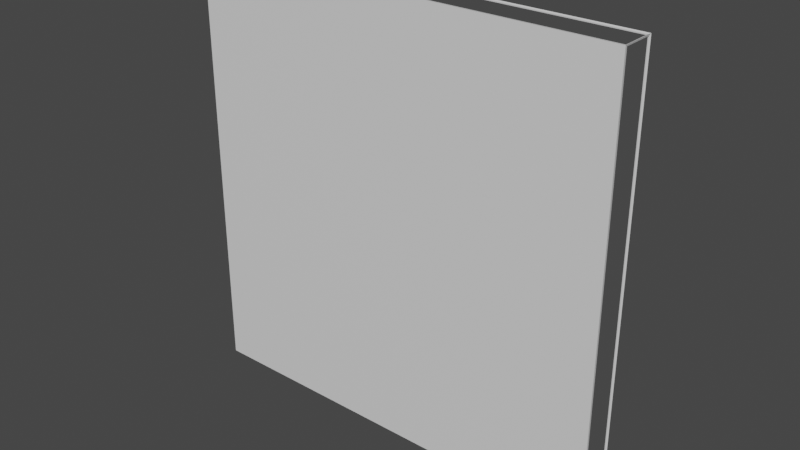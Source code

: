 # Source: Frame1.blend  (saved by Blender 2.90.8; exported with 4.5.12 LTS)
import bpy
from mathutils import Matrix  # noqa: F401  (used for matrix-valued properties, if any)

bpy.ops.wm.read_factory_settings(use_empty=True)
scene = bpy.context.scene
scene.name = 'Scene'

# ---- collections
col_collection = bpy.data.collections.new('Collection'); scene.collection.children.link(col_collection)

# ---- materials (node trees are filled in below, after node groups)
mat_material = bpy.data.materials.new('Material')
mat_material.alpha_threshold = 0.0
mat_material.use_transparent_shadow = False
mat_material.line_color = (0.0, 0.0, 0.0, 1.0)

# ---- material node trees
mat_material.use_nodes = True; mat_material.node_tree.nodes.clear()
_N = mat_material.node_tree.nodes; _L = mat_material.node_tree.links
n0 = _N.new('ShaderNodeOutputMaterial'); n0.name = 'Material Output'; n0.location = (300, 300)
n1 = _N.new('ShaderNodeBsdfPrincipled'); n1.name = 'Principled BSDF'; n1.location = (10, 300)
n1.distribution = 'GGX'
n1.subsurface_method = 'BURLEY'
n1.inputs[2].default_value = 0.4
n1.inputs[3].default_value = 1.45
n1.inputs[27].default_value = (0.0, 0.0, 0.0, 1.0)
n1.inputs[28].default_value = 1.0
_L.new(n1.outputs[0], n0.inputs[0])
n0.is_active_output = True

# ---- world
world_world = bpy.data.worlds.new('World'); scene.world = world_world
world_world.use_nodes = True; world_world.node_tree.nodes.clear()
_N = world_world.node_tree.nodes; _L = world_world.node_tree.links
n0 = _N.new('ShaderNodeOutputWorld'); n0.name = 'World Output'; n0.location = (300, 300)
n1 = _N.new('ShaderNodeBackground'); n1.name = 'Background'; n1.location = (10, 300)
n1.inputs[0].default_value = (0.05088, 0.05088, 0.05088, 1.0)
_L.new(n1.outputs[0], n0.inputs[0])
n0.is_active_output = True
world_world.color = (0.05088, 0.05088, 0.05088)
world_world.use_sun_shadow = False
world_world.sun_shadow_jitter_overblur = 0.0

# ---- meshes
me_cube = bpy.data.meshes.new('Cube')
me_cube.from_pydata([(0.9971, 0.9971, 0.9971), (1.003, 1.096, 1.003), (0.9971, 0.9971, -0.9971), (1.003, 1.096, -1.003), (0.9971, -0.9971, 0.9971), (1.003, -1.208, 1.003), (0.9971, -0.9971, -0.9971), (1.003, -1.208, -1.003), (-0.9971, 0.9971, 0.9971), (-1.003, 1.096, 1.003), (-0.9971, 0.9971, -0.9971), (-1.003, 1.096, -1.003), (-0.9971, -0.9971, 0.9971), (-1.003, -1.208, 1.003), (-0.9971, -0.9971, -0.9971), (-1.003, -1.208, -1.003), (0.995, 0.995, 1.0), (-0.995, 0.995, 1.0), (-0.995, -0.995, 1.0), (0.995, -0.995, 1.0), (0.995, -1.0, -0.995), (0.995, -1.0, 0.995), (-0.995, -1.0, 0.995), (-0.995, -1.0, -0.995), (-1.0, -0.995, -0.995), (-1.0, -0.995, 0.995), (-1.0, 0.995, 0.995), (-1.0, 0.995, -0.995), (-0.995, 0.995, -1.0), (0.995, 0.995, -1.0), (0.995, -0.995, -1.0), (-0.995, -0.995, -1.0), (1.0, 0.995, -0.995), (1.0, 0.995, 0.995), (1.0, -0.995, 0.995), (1.0, -0.995, -0.995), (-0.995, 1.0, -0.995), (-0.995, 1.0, 0.995), (0.995, 1.0, 0.995), (0.995, 1.0, -0.995)], [], [(16, 17, 8, 0), (17, 16, 1, 9), (17, 18, 12, 8), (18, 17, 9, 13), (18, 19, 4, 12), (19, 18, 13, 5), (19, 16, 0, 4), (16, 19, 5, 1), (20, 21, 4, 6), (21, 20, 7, 5), (21, 22, 12, 4), (22, 21, 5, 13), (22, 23, 14, 12), (23, 22, 13, 15), (23, 20, 6, 14), (20, 23, 15, 7), (24, 25, 12, 14), (25, 24, 15, 13), (25, 26, 8, 12), (26, 25, 13, 9), (26, 27, 10, 8), (27, 26, 9, 11), (27, 24, 14, 10), (24, 27, 11, 15), (28, 29, 2, 10), (29, 28, 11, 3), (29, 30, 6, 2), (30, 29, 3, 7), (30, 31, 14, 6), (31, 30, 7, 15), (31, 28, 10, 14), (28, 31, 15, 11), (32, 33, 0, 2), (33, 32, 3, 1), (33, 34, 4, 0), (34, 33, 1, 5), (34, 35, 6, 4), (35, 34, 5, 7), (35, 32, 2, 6), (32, 35, 7, 3), (36, 37, 8, 10), (37, 36, 11, 9), (37, 38, 0, 8), (38, 37, 9, 1), (38, 39, 2, 0), (39, 38, 1, 3), (39, 36, 10, 2), (36, 39, 3, 11), (13, 15, 7, 5)])
_uv = me_cube.uv_layers.new(name='UVMap')
_uv.uv.foreach_set('vector', [0.9951, 0.9976, 0.007102, 0.9976, 0.006052, 0.9961, 0.9961, 0.9961, 0.007102, 1.014, 0.9951, 1.014, 0.999, 1.064, 0.003186, 1.064, 1.014, 0.9976, 0.02615, 0.9976, 0.0251, 0.9961, 1.015, 0.9961, 0.007102, 0.02615, 0.007102, 1.014, 0.003186, 1.064, 0.003186, -0.07954, 0.007102, 0.9976, 0.9951, 0.9976, 0.9961, 0.9961, 0.006052, 0.9961, 0.9951, 0.02615, 0.007102, 0.02615, 0.003186, -0.07954, 0.999, -0.07954, 0.02615, 0.9976, 1.014, 0.9976, 1.015, 0.9961, 0.0251, 0.9961, 0.9951, 1.014, 0.9951, 0.02615, 0.999, -0.07954, 0.999, 1.064, 0.02367, 0.007102, 0.02367, 0.9951, 0.0251, 0.9961, 0.0251, 0.006052, 0.02367, 0.9951, 0.02367, 0.007102, -0.07954, 0.003186, -0.07954, 0.999, 0.9951, 0.02367, 0.007102, 0.02367, 0.006052, 0.0251, 0.9961, 0.0251, 0.007102, 0.02367, 0.9951, 0.02367, 0.999, -0.07954, 0.003186, -0.07954, 0.02367, 0.9951, 0.02367, 0.007102, 0.0251, 0.006052, 0.0251, 0.9961, 0.02367, 0.007102, 0.02367, 0.9951, -0.07954, 0.999, -0.07954, 0.003186, 0.007102, 0.02367, 0.9951, 0.02367, 0.9961, 0.0251, 0.006052, 0.0251, 0.9951, 0.02367, 0.007102, 0.02367, 0.003186, -0.07954, 0.999, -0.07954, 0.004619, 0.007102, 0.004619, 0.9951, 0.006052, 0.9961, 0.006052, 0.006052, 0.02615, 0.9951, 0.02615, 0.007102, -0.07954, 0.003186, -0.07954, 0.999, 0.004619, 0.02615, 0.004619, 1.014, 0.006052, 1.015, 0.006052, 0.0251, 1.014, 0.9951, 0.02615, 0.9951, -0.07954, 0.999, 1.064, 0.999, 0.004619, 0.9951, 0.004619, 0.007102, 0.006052, 0.006052, 0.006052, 0.9961, 1.014, 0.007102, 1.014, 0.9951, 1.064, 0.999, 1.064, 0.003186, 0.004619, 1.014, 0.004619, 0.02615, 0.006052, 0.0251, 0.006052, 1.015, 0.02615, 0.007102, 1.014, 0.007102, 1.064, 0.003186, -0.07954, 0.003186, 0.007102, 0.004619, 0.9951, 0.004619, 0.9961, 0.006052, 0.006052, 0.006052, 0.9951, 1.014, 0.007102, 1.014, 0.003186, 1.064, 0.999, 1.064, 1.014, 0.004619, 0.02615, 0.004619, 0.0251, 0.006052, 1.015, 0.006052, 0.9951, 0.02615, 0.9951, 1.014, 0.999, 1.064, 0.999, -0.07954, 0.9951, 0.004619, 0.007102, 0.004619, 0.006052, 0.006052, 0.9961, 0.006052, 0.007102, 0.02615, 0.9951, 0.02615, 0.999, -0.07954, 0.003186, -0.07954, 0.02615, 0.004619, 1.014, 0.004619, 1.015, 0.006052, 0.0251, 0.006052, 0.007102, 1.014, 0.007102, 0.02615, 0.003186, -0.07954, 0.003186, 1.064, 0.9976, 0.007102, 0.9976, 0.9951, 0.9961, 0.9961, 0.9961, 0.006052, 1.014, 0.9951, 1.014, 0.007102, 1.064, 0.003186, 1.064, 0.999, 0.9976, 1.014, 0.9976, 0.02615, 0.9961, 0.0251, 0.9961, 1.015, 0.02615, 0.9951, 1.014, 0.9951, 1.064, 0.999, -0.07954, 0.999, 0.9976, 0.9951, 0.9976, 0.007102, 0.9961, 0.006052, 0.9961, 0.9961, 0.02615, 0.007102, 0.02615, 0.9951, -0.07954, 0.999, -0.07954, 0.003186, 0.9976, 0.02615, 0.9976, 1.014, 0.9961, 1.015, 0.9961, 0.0251, 1.014, 0.007102, 0.02615, 0.007102, -0.07954, 0.003186, 1.064, 0.003186, 1.017, 0.007102, 1.017, 0.9951, 1.015, 0.9961, 1.015, 0.006052, 1.017, 0.9951, 1.017, 0.007102, 1.064, 0.003186, 1.064, 0.999, 0.007102, 1.017, 0.9951, 1.017, 0.9961, 1.015, 0.006052, 1.015, 0.9951, 1.017, 0.007102, 1.017, 0.003186, 1.064, 0.999, 1.064, 1.017, 0.9951, 1.017, 0.007102, 1.015, 0.006052, 1.015, 0.9961, 1.017, 0.007102, 1.017, 0.9951, 1.064, 0.999, 1.064, 0.003186, 0.9951, 1.017, 0.007102, 1.017, 0.006052, 1.015, 0.9961, 1.015, 0.007102, 1.017, 0.9951, 1.017, 0.999, 1.064, 0.003186, 1.064, 0.003186, 0.999, 0.003186, 0.003186, 0.999, 0.003186, 0.999, 0.999])
me_cube.materials.append(mat_material)
me_cube.use_remesh_preserve_volume = False
me_cube.use_remesh_preserve_attributes = False
me_cube.use_mirror_vertex_groups = False
me_cube.update()

# ---- objects
ob_cube = bpy.data.objects.new('Cube', me_cube)

# ---- transforms, parenting, visibility, modifiers, constraints
ob_cube.location = (0.0, 0.0, 0.0)
ob_cube.scale = (1.0, 0.07284, 1.0)
ob_cube.lock_rotations_4d = False
ob_cube.empty_display_type = 'ARROWS'
ob_cube.lineart.crease_threshold = 0.0

# ---- collection membership
col_collection.objects.link(ob_cube)

# ---- scene / render settings (as saved in the file)
scene.frame_start = 1; scene.frame_end = 250; scene.frame_set(1)
scene.render.engine = 'BLENDER_EEVEE_NEXT'
scene.cycles.use_denoising = False
scene.cycles.samples = 128
scene.cycles.sampling_pattern = 'TABULATED_SOBOL'
scene.cycles.use_adaptive_sampling = False
scene.cycles.use_light_tree = False
scene.view_settings.view_transform = 'Filmic'
bpy.context.view_layer.update()

# ---- added for rendering (the .blend has no active camera and no usable light): camera, sun
cam_auto = bpy.data.cameras.new('AutoCamera')
cam_auto.lens = 50.0
cam_auto.sensor_width = 36.0
cam_auto.clip_end = 1000.0
ob_auto_camera = bpy.data.objects.new('AutoCamera', cam_auto)
scene.collection.objects.link(ob_auto_camera)
ob_auto_camera.location = (2.62915, -3.15906, 2.10332)
ob_auto_camera.rotation_euler = (1.09748, -7.21219e-08, 0.694738)
scene.camera = ob_auto_camera
light_auto_sun = bpy.data.lights.new('AutoSun', 'SUN')
light_auto_sun.energy = 3.0
light_auto_sun.angle = 0.0523599
ob_auto_sun = bpy.data.objects.new('AutoSun', light_auto_sun)
scene.collection.objects.link(ob_auto_sun)
ob_auto_sun.rotation_euler = (0.872665, 0.174533, 0.523599)
bpy.context.view_layer.update()
